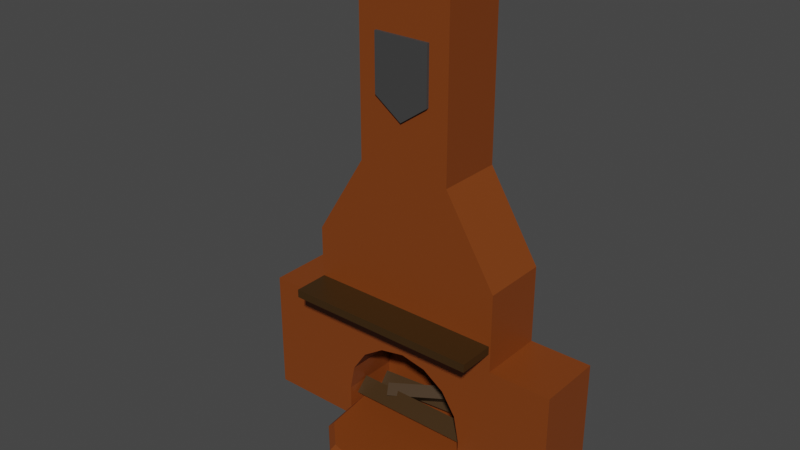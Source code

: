 # Source: FirePlace.blend  (saved by Blender 2.93.21; exported with 4.5.12 LTS)
import bpy
from mathutils import Matrix  # noqa: F401  (used for matrix-valued properties, if any)

bpy.ops.wm.read_factory_settings(use_empty=True)
scene = bpy.context.scene
scene.name = 'Scene'

# ---- collections
col_collection = bpy.data.collections.new('Collection'); scene.collection.children.link(col_collection)

# ---- materials (node trees are filled in below, after node groups)
mat_bricksfireplace = bpy.data.materials.new('BricksFIrePlace')
mat_bricksfireplace.use_transparent_shadow = False
mat_woodfireplace = bpy.data.materials.new('WoodFirePlace')
mat_woodfireplace.use_transparent_shadow = False
mat_shieldfireplace = bpy.data.materials.new('ShieldFirePlace')
mat_shieldfireplace.use_transparent_shadow = False

# ---- material node trees
mat_bricksfireplace.use_nodes = True; mat_bricksfireplace.node_tree.nodes.clear()
_N = mat_bricksfireplace.node_tree.nodes; _L = mat_bricksfireplace.node_tree.links
n0 = _N.new('ShaderNodeBsdfPrincipled'); n0.name = 'Principled BSDF'; n0.location = (10, 300)
n0.distribution = 'GGX'
n0.subsurface_method = 'BURLEY'
n0.inputs[0].default_value = (0.2086, 0.04682, 0.005476, 1.0)
n0.inputs[3].default_value = 1.45
n0.inputs[27].default_value = (0.0, 0.0, 0.0, 1.0)
n0.inputs[28].default_value = 1.0
n1 = _N.new('ShaderNodeOutputMaterial'); n1.name = 'Material Output'; n1.location = (300, 300)
_L.new(n0.outputs[0], n1.inputs[0])
n1.is_active_output = True
mat_woodfireplace.use_nodes = True; mat_woodfireplace.node_tree.nodes.clear()
_N = mat_woodfireplace.node_tree.nodes; _L = mat_woodfireplace.node_tree.links
n0 = _N.new('ShaderNodeBsdfPrincipled'); n0.name = 'Principled BSDF'; n0.location = (10, 300)
n0.distribution = 'GGX'
n0.subsurface_method = 'BURLEY'
n0.inputs[0].default_value = (0.04227, 0.01906, 0.002338, 1.0)
n0.inputs[3].default_value = 1.45
n0.inputs[27].default_value = (0.0, 0.0, 0.0, 1.0)
n0.inputs[28].default_value = 1.0
n1 = _N.new('ShaderNodeOutputMaterial'); n1.name = 'Material Output'; n1.location = (300, 300)
_L.new(n0.outputs[0], n1.inputs[0])
n1.is_active_output = True
mat_shieldfireplace.use_nodes = True; mat_shieldfireplace.node_tree.nodes.clear()
_N = mat_shieldfireplace.node_tree.nodes; _L = mat_shieldfireplace.node_tree.links
n0 = _N.new('ShaderNodeBsdfPrincipled'); n0.name = 'Principled BSDF'; n0.location = (10, 300)
n0.distribution = 'GGX'
n0.subsurface_method = 'BURLEY'
n0.inputs[0].default_value = (0.05168, 0.05168, 0.05168, 1.0)
n0.inputs[3].default_value = 1.45
n0.inputs[27].default_value = (0.0, 0.0, 0.0, 1.0)
n0.inputs[28].default_value = 1.0
n1 = _N.new('ShaderNodeOutputMaterial'); n1.name = 'Material Output'; n1.location = (300, 300)
_L.new(n0.outputs[0], n1.inputs[0])
n1.is_active_output = True

# ---- world
world_world = bpy.data.worlds.new('World'); scene.world = world_world
world_world.use_nodes = True; world_world.node_tree.nodes.clear()
_N = world_world.node_tree.nodes; _L = world_world.node_tree.links
n0 = _N.new('ShaderNodeOutputWorld'); n0.name = 'World Output'; n0.location = (300, 300)
n1 = _N.new('ShaderNodeBackground'); n1.name = 'Background'; n1.location = (10, 300)
n1.inputs[0].default_value = (0.05088, 0.05088, 0.05088, 1.0)
_L.new(n1.outputs[0], n0.inputs[0])
n0.is_active_output = True
world_world.color = (0.05088, 0.05088, 0.05088)
world_world.use_sun_shadow = False
world_world.sun_shadow_jitter_overblur = 0.0

# ---- meshes
me_cube_013 = bpy.data.meshes.new('Cube.013')
me_cube_013.from_pydata([(-2.153, -0.248, -1.45), (-2.153, -0.248, 0.2019), (-2.153, 0.6302, -1.45), (-2.153, 0.6302, 0.2019), (-1.322, -0.248, -1.45), (-1.322, 0.6302, 0.2019), (-1.322, -0.248, 0.2019), (-1.322, 0.6302, -1.45), (-1.322, 0.6302, 1.24), (-1.322, -0.248, 1.24), (-0.6321, 0.6302, 2.36), (-0.6321, -0.248, 2.36), (-0.454, 0.4685, 4.974), (-0.454, -0.08636, 4.974), (2.153, -0.248, -1.45), (2.153, -0.248, 0.2019), (2.153, 0.6302, -1.45), (2.153, 0.6302, 0.2019), (1.322, -0.248, -1.45), (1.322, 0.6302, 0.2019), (1.322, -0.248, 0.2019), (1.322, 0.6302, -1.45), (1.322, 0.6302, 1.24), (1.322, -0.248, 1.24), (0.6319, 0.6302, 2.36), (0.6319, -0.248, 2.36), (0.4538, 0.4685, 4.974), (0.4538, -0.08636, 4.974), (-0.6321, 0.6302, 4.974), (-0.6321, -0.248, 4.974), (0.6319, 0.6302, 4.974), (0.6319, -0.248, 4.974), (-0.454, 0.4685, 4.265), (-0.454, -0.08636, 4.265), (0.4538, 0.4685, 4.265), (0.4538, -0.08636, 4.265), (-8.467e-05, 0.5442, -0.1253), (0.3414, 0.5442, -0.1933), (0.6309, 0.5442, -0.3867), (0.8243, 0.5442, -0.6762), (0.8922, 0.5442, -1.018), (-0.8924, 0.5442, -1.018), (-0.8245, 0.5442, -0.6762), (-0.631, 0.5442, -0.3867), (-0.3416, 0.5442, -0.1933), (-0.8924, -0.248, -1.45), (0.6309, -0.248, -0.3867), (0.8922, -0.248, -1.018), (0.8922, -0.248, -1.45), (0.8243, -0.248, -0.6762), (-0.8924, -0.248, -1.018), (-0.8245, -0.248, -0.6762), (-0.631, -0.248, -0.3867), (-0.3416, -0.248, -0.1933), (0.3414, -0.248, -0.1933), (-8.467e-05, -0.248, -0.1253), (-0.8924, 0.5442, -1.45), (0.8922, 0.5442, -1.45), (-0.006542, 0.519, -1.526), (-0.006542, 0.5913, -1.454), (-0.006542, 0.519, -1.27), (-0.006542, 0.5913, -1.342), (0.5839, 0.519, -1.526), (0.5839, 0.5913, -1.454), (0.5839, 0.519, -1.27), (0.5839, 0.5913, -1.342), (0.9324, 0.519, -1.526), (1.016, 0.5913, -1.454), (0.9324, 0.519, -1.27), (1.016, 0.5913, -1.342), (0.8189, -0.2496, -1.526), (0.8906, -0.2594, -1.454), (0.8189, -0.2496, -1.27), (0.8906, -0.2594, -1.342), (0.7637, -0.7104, -1.526), (0.8325, -0.7438, -1.454), (0.7637, -0.7104, -1.27), (0.8325, -0.7438, -1.342), (0.4404, -1.034, -1.526), (0.4779, -1.098, -1.454), (0.4404, -1.034, -1.27), (0.4779, -1.098, -1.342), (-0.006542, -1.153, -1.526), (-0.006542, -1.228, -1.454), (-0.006542, -1.153, -1.27), (-0.006542, -1.228, -1.342), (-0.4535, -1.034, -1.526), (-0.491, -1.098, -1.454), (-0.4535, -1.034, -1.27), (-0.491, -1.098, -1.342), (-0.7768, -0.7104, -1.526), (-0.8456, -0.7438, -1.454), (-0.7768, -0.7104, -1.27), (-0.8456, -0.7438, -1.342), (-0.832, -0.2496, -1.526), (-0.9037, -0.2594, -1.454), (-0.832, -0.2496, -1.27), (-0.9037, -0.2594, -1.342), (-0.9455, 0.519, -1.526), (-1.029, 0.5913, -1.454), (-0.9455, 0.519, -1.27), (-1.029, 0.5913, -1.342), (-0.597, 0.519, -1.526), (-0.597, 0.5913, -1.454), (-0.597, 0.519, -1.27), (-0.597, 0.5913, -1.342), (0.7525, 0.3295, -1.142), (0.7372, 0.4816, -0.9895), (-0.7349, 0.1795, -1.142), (-0.7502, 0.3315, -0.9895), (0.7372, 0.4816, -1.295), (0.7218, 0.6336, -1.142), (-0.7502, 0.3315, -1.295), (-0.7656, 0.4835, -1.142), (0.8553, -0.1383, -1.142), (0.8553, 0.03793, -0.9662), (-0.8684, -0.1383, -1.142), (-0.8684, 0.03793, -0.9662), (0.8553, 0.03793, -1.319), (0.8553, 0.2141, -1.142), (-0.8684, 0.03793, -1.319), (-0.8684, 0.2141, -1.142), (0.6548, 0.4146, -0.8928), (0.591, 0.5253, -0.779), (-0.4189, -0.06511, -1.029), (-0.4827, 0.0455, -0.9146), (0.6213, 0.5253, -1.019), (0.5575, 0.6359, -0.9051), (-0.4524, 0.0455, -1.155), (-0.5162, 0.1561, -1.041), (-1.311, -0.7317, 0.4408), (-1.311, -0.7317, 0.5501), (-1.311, -0.1838, 0.4408), (-1.311, -0.1838, 0.5501), (1.298, -0.7317, 0.4408), (1.298, -0.7317, 0.5501), (1.298, -0.1838, 0.4408), (1.298, -0.1838, 0.5501), (-0.3783, -0.09541, 3.258), (-0.3783, -0.09541, 4.002), (-0.3783, -0.2834, 3.258), (-0.3783, -0.2834, 4.002), (0.3652, -0.09541, 3.258), (0.3652, -0.09541, 4.002), (0.3652, -0.2834, 3.258), (0.3652, -0.2834, 4.002), (-0.006542, -0.2834, 2.996), (-0.006542, -0.2834, 4.002), (-0.006542, -0.09541, 2.996), (-0.006542, -0.09541, 4.002)], [], [(0, 1, 3, 2), (2, 3, 5, 7), (21, 7, 5, 19), (4, 6, 1, 0), (10, 24, 22, 8), (5, 3, 1, 6), (2, 7, 4, 0), (18, 20, 6, 4, 45, 50, 51, 52, 53, 55, 54, 46, 49, 47, 48), (25, 31, 29, 11), (8, 22, 19, 5), (5, 6, 9, 8), (4, 7, 21, 18, 48, 57, 56, 45), (23, 25, 11, 9), (12, 13, 33, 32), (8, 9, 11, 10), (28, 30, 24, 10), (10, 11, 29, 28), (14, 16, 17, 15), (16, 21, 19, 17), (18, 14, 15, 20), (19, 20, 15, 17), (16, 14, 18, 21), (19, 22, 23, 20), (22, 24, 25, 23), (24, 30, 31, 25), (20, 23, 9, 6), (13, 12, 28, 29), (26, 27, 31, 30), (27, 13, 29, 31), (12, 26, 30, 28), (33, 35, 34, 32), (26, 12, 32, 34), (27, 26, 34, 35), (13, 27, 35, 33), (55, 36, 37, 54), (54, 37, 38, 46), (46, 38, 39, 49), (49, 39, 40, 47), (50, 41, 42, 51), (51, 42, 43, 52), (52, 43, 44, 53), (53, 44, 36, 55), (56, 41, 50, 45), (48, 47, 40, 57), (57, 40, 41, 56), (39, 38, 37, 36, 44, 43, 42, 41, 40), (103, 105, 61, 59), (67, 69, 73, 71), (71, 73, 77, 75), (75, 77, 81, 79), (79, 81, 85, 83), (83, 85, 89, 87), (87, 89, 93, 91), (91, 93, 97, 95), (95, 97, 101, 99), (99, 101, 105, 103), (63, 65, 69, 67), (64, 60, 104, 100, 96, 92, 88, 84, 80, 76, 72, 68), (59, 61, 65, 63), (59, 63, 62, 58), (65, 61, 60, 64), (63, 67, 66, 62), (69, 65, 64, 68), (67, 71, 70, 66), (73, 69, 68, 72), (71, 75, 74, 70), (77, 73, 72, 76), (75, 79, 78, 74), (81, 77, 76, 80), (79, 83, 82, 78), (85, 81, 80, 84), (83, 87, 86, 82), (89, 85, 84, 88), (87, 91, 90, 86), (93, 89, 88, 92), (91, 95, 94, 90), (97, 93, 92, 96), (95, 99, 98, 94), (101, 97, 96, 100), (99, 103, 102, 98), (105, 101, 100, 104), (103, 59, 58, 102), (61, 105, 104, 60), (58, 62, 66, 70, 74, 78, 82, 86, 90, 94, 98, 102), (106, 107, 109, 108), (108, 109, 113, 112), (112, 113, 111, 110), (110, 111, 107, 106), (108, 112, 110, 106), (113, 109, 107, 111), (114, 115, 117, 116), (116, 117, 121, 120), (120, 121, 119, 118), (118, 119, 115, 114), (116, 120, 118, 114), (121, 117, 115, 119), (122, 123, 125, 124), (124, 125, 129, 128), (128, 129, 127, 126), (126, 127, 123, 122), (124, 128, 126, 122), (129, 125, 123, 127), (130, 131, 133, 132), (132, 133, 137, 136), (136, 137, 135, 134), (134, 135, 131, 130), (132, 136, 134, 130), (137, 133, 131, 135), (138, 140, 141, 139), (148, 138, 139, 149), (147, 149, 139, 141), (140, 138, 148, 146), (140, 146, 147, 141), (142, 143, 145, 144), (148, 149, 143, 142), (147, 145, 143, 149), (144, 146, 148, 142), (144, 145, 147, 146)])
me_cube_013.polygons.foreach_set('material_index', [0, 0, 0, 0, 0, 0, 0, 0, 0, 0, 0, 0, 0, 0, 0, 0, 0, 0, 0, 0, 0, 0, 0, 0, 0, 0, 0, 0, 0, 0, 0, 0, 0, 0, 0, 0, 0, 0, 0, 0, 0, 0, 0, 0, 0, 0, 0, 0, 0, 0, 0, 0, 0, 0, 0, 0, 0, 0, 0, 0, 0, 0, 0, 0, 0, 0, 0, 0, 0, 0, 0, 0, 0, 0, 0, 0, 0, 0, 0, 0, 0, 0, 0, 0, 1, 1, 1, 1, 1, 1, 1, 1, 1, 1, 1, 1, 1, 1, 1, 1, 1, 1, 1, 1, 1, 1, 1, 1, 2, 2, 2, 2, 2, 2, 2, 2, 2, 2])
_uv = me_cube_013.uv_layers.new(name='UVMap')
_uv.uv.foreach_set('vector', [0.375, 0.0, 0.625, 0.0, 0.625, 0.25, 0.375, 0.25, 0.375, 0.25, 0.625, 0.25, 0.625, 0.2982, 0.375, 0.2982, 0.375, 0.2982, 0.375, 0.2982, 0.625, 0.2982, 0.625, 0.2982, 0.375, 0.9518, 0.625, 0.9518, 0.625, 1.0, 0.375, 1.0, 0.625, 0.2982, 0.625, 0.2982, 0.625, 0.2982, 0.625, 0.2982, 0.8268, 0.5, 0.875, 0.5, 0.875, 0.75, 0.8268, 0.75, 0.125, 0.5, 0.1732, 0.5, 0.1732, 0.75, 0.125, 0.75, 0.375, 0.9518, 0.625, 0.9518, 0.625, 0.9518, 0.375, 0.9518, 0.375, 0.9518, 0.4405, 0.9518, 0.4921, 0.9518, 0.5359, 0.9518, 0.5652, 0.9518, 0.5755, 0.9518, 0.5652, 0.9518, 0.5359, 0.9518, 0.4921, 0.9518, 0.4405, 0.9518, 0.375, 0.9518, 0.625, 0.9518, 0.625, 0.9518, 0.625, 0.9518, 0.625, 0.9518, 0.625, 0.2982, 0.625, 0.2982, 0.625, 0.2982, 0.625, 0.2982, 0.8268, 0.5, 0.8268, 0.75, 0.8268, 0.75, 0.8268, 0.5, 0.1732, 0.75, 0.1732, 0.5, 0.1732, 0.5, 0.1732, 0.75, 0.1732, 0.75, 0.1732, 0.5245, 0.1732, 0.5245, 0.1732, 0.75, 0.625, 0.9518, 0.625, 0.9518, 0.625, 0.9518, 0.625, 0.9518, 0.8268, 0.521, 0.8268, 0.729, 0.8268, 0.729, 0.8268, 0.521, 0.8268, 0.5, 0.8268, 0.75, 0.8268, 0.75, 0.8268, 0.5, 0.625, 0.2982, 0.625, 0.2982, 0.625, 0.2982, 0.625, 0.2982, 0.8268, 0.5, 0.8268, 0.75, 0.8268, 0.75, 0.8268, 0.5, 0.375, 0.0, 0.375, 0.25, 0.625, 0.25, 0.625, 0.0, 0.375, 0.25, 0.375, 0.2982, 0.625, 0.2982, 0.625, 0.25, 0.375, 0.9518, 0.375, 1.0, 0.625, 1.0, 0.625, 0.9518, 0.8268, 0.5, 0.8268, 0.75, 0.875, 0.75, 0.875, 0.5, 0.125, 0.5, 0.125, 0.75, 0.1732, 0.75, 0.1732, 0.5, 0.8268, 0.5, 0.8268, 0.5, 0.8268, 0.75, 0.8268, 0.75, 0.8268, 0.5, 0.8268, 0.5, 0.8268, 0.75, 0.8268, 0.75, 0.8268, 0.5, 0.8268, 0.5, 0.8268, 0.75, 0.8268, 0.75, 0.625, 0.9518, 0.625, 0.9518, 0.625, 0.9518, 0.625, 0.9518, 0.8268, 0.729, 0.8268, 0.521, 0.8268, 0.5, 0.8268, 0.75, 0.8268, 0.521, 0.8268, 0.729, 0.8268, 0.75, 0.8268, 0.5, 0.8268, 0.729, 0.8268, 0.729, 0.8268, 0.75, 0.8268, 0.75, 0.8268, 0.521, 0.8268, 0.521, 0.8268, 0.5, 0.8268, 0.5, 0.8268, 0.729, 0.8268, 0.729, 0.8268, 0.521, 0.8268, 0.521, 0.8268, 0.521, 0.8268, 0.521, 0.8268, 0.521, 0.8268, 0.521, 0.8268, 0.729, 0.8268, 0.521, 0.8268, 0.521, 0.8268, 0.729, 0.8268, 0.729, 0.8268, 0.729, 0.8268, 0.729, 0.8268, 0.729, 1.0, 0.7351, 1.0, 0.5, 0.9375, 0.5, 0.9375, 0.7351, 0.9375, 0.7351, 0.9375, 0.5, 0.875, 0.5, 0.875, 0.7351, 0.875, 0.7351, 0.875, 0.5, 0.8125, 0.5, 0.8125, 0.7351, 0.8125, 0.7351, 0.8125, 0.5, 0.75, 0.5, 0.75, 0.7351, 0.25, 0.7351, 0.25, 0.5, 0.1875, 0.5, 0.1875, 0.7351, 0.1875, 0.7351, 0.1875, 0.5, 0.125, 0.5, 0.125, 0.7351, 0.125, 0.7351, 0.125, 0.5, 0.0625, 0.5, 0.0625, 0.7351, 0.0625, 0.7351, 0.0625, 0.5, 0.0, 0.5, 0.0, 0.7351, 0.25, 0.5, 0.25, 0.5, 0.25, 0.7351, 0.25, 0.7351, 0.75, 0.7351, 0.75, 0.7351, 0.75, 0.5, 0.75, 0.5, 0.75, 0.5, 0.75, 0.5, 0.25, 0.5, 0.25, 0.5, 0.8125, 0.5, 0.875, 0.5, 0.9375, 0.5, 0.0, 0.5, 0.4043, 0.5, 0.3232, 0.5, 0.269, 0.5, 0.25, 0.5, 0.75, 0.5, 0.08333, 0.5874, 0.08333, 0.9126, 7.451e-08, 0.9126, 7.451e-08, 0.5874, 0.8333, 0.5874, 0.8333, 0.9126, 0.75, 0.9126, 0.75, 0.5874, 0.75, 0.5874, 0.75, 0.9126, 0.6667, 0.9126, 0.6667, 0.5874, 0.6667, 0.5874, 0.6667, 0.9126, 0.5833, 0.9126, 0.5833, 0.5874, 0.5833, 0.5874, 0.5833, 0.9126, 0.5, 0.9126, 0.5, 0.5874, 0.5, 0.5874, 0.5, 0.9126, 0.4167, 0.9126, 0.4167, 0.5874, 0.4167, 0.5874, 0.4167, 0.9126, 0.3333, 0.9126, 0.3333, 0.5874, 0.3333, 0.5874, 0.3333, 0.9126, 0.25, 0.9126, 0.25, 0.5874, 0.25, 0.5874, 0.25, 0.9126, 0.1667, 0.9126, 0.1667, 0.5874, 0.1667, 0.5874, 0.1667, 0.9126, 0.08333, 0.9126, 0.08333, 0.5874, 0.9167, 0.5874, 0.9167, 0.9126, 0.8333, 0.9126, 0.8333, 0.5874, 0.3716, 0.4307, 0.25, 0.4637, 0.1284, 0.4307, 0.05584, 0.3696, 0.03357, 0.2482, 0.05824, 0.1378, 0.1393, 0.05777, 0.25, 0.02811, 0.3607, 0.05777, 0.4418, 0.1378, 0.4664, 0.2482, 0.4442, 0.3696, 1.0, 0.5874, 1.0, 0.9126, 0.9167, 0.9126, 0.9167, 0.5874, 1.0, 0.5874, 0.9167, 0.5874, 0.9167, 0.5, 1.0, 0.5, 0.9167, 0.9126, 1.0, 0.9126, 1.0, 1.0, 0.9167, 1.0, 0.9167, 0.5874, 0.8333, 0.5874, 0.8495, 0.5, 0.9167, 0.5, 0.8333, 0.9126, 0.9167, 0.9126, 0.9167, 1.0, 0.8495, 1.0, 0.8333, 0.5874, 0.75, 0.5874, 0.75, 0.5, 0.8252, 0.5, 0.75, 0.9126, 0.8333, 0.9126, 0.8252, 1.0, 0.75, 1.0, 0.75, 0.5874, 0.6667, 0.5874, 0.6709, 0.5, 0.75, 0.5, 0.6667, 0.9126, 0.75, 0.9126, 0.75, 1.0, 0.6709, 1.0, 0.6667, 0.5874, 0.5833, 0.5874, 0.5866, 0.5, 0.6625, 0.5, 0.5833, 0.9126, 0.6667, 0.9126, 0.6625, 1.0, 0.5866, 1.0, 0.5833, 0.5874, 0.5, 0.5874, 0.5032, 0.5, 0.5801, 0.5, 0.5, 0.9126, 0.5833, 0.9126, 0.5801, 1.0, 0.5032, 1.0, 0.5, 0.5874, 0.4167, 0.5874, 0.4199, 0.5, 0.4968, 0.5, 0.4167, 0.9126, 0.5, 0.9126, 0.4968, 1.0, 0.4199, 1.0, 0.4167, 0.5874, 0.3333, 0.5874, 0.3375, 0.5, 0.4134, 0.5, 0.3333, 0.9126, 0.4167, 0.9126, 0.4134, 1.0, 0.3375, 1.0, 0.3333, 0.5874, 0.25, 0.5874, 0.25, 0.5, 0.3291, 0.5, 0.25, 0.9126, 0.3333, 0.9126, 0.3291, 1.0, 0.25, 1.0, 0.25, 0.5874, 0.1667, 0.5874, 0.1748, 0.5, 0.25, 0.5, 0.1667, 0.9126, 0.25, 0.9126, 0.25, 1.0, 0.1748, 1.0, 0.1667, 0.5874, 0.08333, 0.5874, 0.08333, 0.5, 0.1505, 0.5, 0.08333, 0.9126, 0.1667, 0.9126, 0.1505, 1.0, 0.08333, 1.0, 0.08333, 0.5874, 7.451e-08, 0.5874, 7.451e-08, 0.5, 0.08333, 0.5, 7.451e-08, 0.9126, 0.08333, 0.9126, 0.08333, 1.0, 7.451e-08, 1.0, 0.75, 0.4637, 0.8716, 0.4307, 0.9442, 0.3696, 0.9664, 0.2482, 0.9418, 0.1378, 0.8607, 0.05777, 0.75, 0.02811, 0.6393, 0.05777, 0.5582, 0.1378, 0.5336, 0.2482, 0.5558, 0.3696, 0.6284, 0.4307, 0.375, 0.0, 0.625, 0.0, 0.625, 0.25, 0.375, 0.25, 0.375, 0.25, 0.625, 0.25, 0.625, 0.5, 0.375, 0.5, 0.375, 0.5, 0.625, 0.5, 0.625, 0.75, 0.375, 0.75, 0.375, 0.75, 0.625, 0.75, 0.625, 1.0, 0.375, 1.0, 0.125, 0.5, 0.375, 0.5, 0.375, 0.75, 0.125, 0.75, 0.625, 0.5, 0.875, 0.5, 0.875, 0.75, 0.625, 0.75, 0.375, 0.0, 0.625, 0.0, 0.625, 0.25, 0.375, 0.25, 0.375, 0.25, 0.625, 0.25, 0.625, 0.5, 0.375, 0.5, 0.375, 0.5, 0.625, 0.5, 0.625, 0.75, 0.375, 0.75, 0.375, 0.75, 0.625, 0.75, 0.625, 1.0, 0.375, 1.0, 0.125, 0.5, 0.375, 0.5, 0.375, 0.75, 0.125, 0.75, 0.625, 0.5, 0.875, 0.5, 0.875, 0.75, 0.625, 0.75, 0.375, 0.0, 0.625, 0.0, 0.625, 0.25, 0.375, 0.25, 0.375, 0.25, 0.625, 0.25, 0.625, 0.5, 0.375, 0.5, 0.375, 0.5, 0.625, 0.5, 0.625, 0.75, 0.375, 0.75, 0.375, 0.75, 0.625, 0.75, 0.625, 1.0, 0.375, 1.0, 0.125, 0.5, 0.375, 0.5, 0.375, 0.75, 0.125, 0.75, 0.625, 0.5, 0.875, 0.5, 0.875, 0.75, 0.625, 0.75, 0.375, 0.0, 0.625, 0.0, 0.625, 0.25, 0.375, 0.25, 0.375, 0.25, 0.625, 0.25, 0.625, 0.5, 0.375, 0.5, 0.375, 0.5, 0.625, 0.5, 0.625, 0.75, 0.375, 0.75, 0.375, 0.75, 0.625, 0.75, 0.625, 1.0, 0.375, 1.0, 0.125, 0.5, 0.375, 0.5, 0.375, 0.75, 0.125, 0.75, 0.625, 0.5, 0.875, 0.5, 0.875, 0.75, 0.625, 0.75, 0.375, 0.0, 0.375, 0.25, 0.625, 0.25, 0.625, 0.0, 0.375, 0.875, 0.375, 1.0, 0.625, 1.0, 0.625, 0.875, 0.75, 0.5, 0.75, 0.75, 0.875, 0.75, 0.875, 0.5, 0.125, 0.5, 0.125, 0.75, 0.25, 0.75, 0.25, 0.5, 0.375, 0.25, 0.375, 0.375, 0.625, 0.375, 0.625, 0.25, 0.375, 0.0, 0.625, 0.0, 0.625, 0.25, 0.375, 0.25, 0.375, 0.875, 0.625, 0.875, 0.625, 1.0, 0.375, 1.0, 0.75, 0.5, 0.875, 0.5, 0.875, 0.75, 0.75, 0.75, 0.125, 0.5, 0.25, 0.5, 0.25, 0.75, 0.125, 0.75, 0.375, 0.25, 0.625, 0.25, 0.625, 0.375, 0.375, 0.375])
me_cube_013.materials.append(mat_bricksfireplace)
me_cube_013.materials.append(mat_woodfireplace)
me_cube_013.materials.append(mat_shieldfireplace)
me_cube_013.use_remesh_fix_poles = True
me_cube_013.use_remesh_preserve_attributes = False
me_cube_013.update()

# ---- objects
ob_fireplace = bpy.data.objects.new('FirePlace', me_cube_013)

# ---- transforms, parenting, visibility, modifiers, constraints
ob_fireplace.location = (0.0, 0.0, 0.0)

# ---- collection membership
col_collection.objects.link(ob_fireplace)

# ---- scene / render settings (as saved in the file)
scene.frame_start = 1; scene.frame_end = 250; scene.frame_set(1)
scene.render.engine = 'BLENDER_EEVEE_NEXT'
scene.cycles.use_denoising = False
scene.cycles.samples = 128
scene.cycles.sampling_pattern = 'TABULATED_SOBOL'
scene.cycles.use_adaptive_sampling = False
scene.cycles.use_light_tree = False
scene.view_settings.view_transform = 'Filmic'
bpy.context.view_layer.update()

# ---- added for rendering (the .blend has no active camera and no usable light): camera, sun
cam_auto = bpy.data.cameras.new('AutoCamera')
cam_auto.lens = 50.0
cam_auto.sensor_width = 36.0
cam_auto.clip_end = 1000.0
ob_auto_camera = bpy.data.objects.new('AutoCamera', cam_auto)
scene.collection.objects.link(ob_auto_camera)
ob_auto_camera.location = (7.41699, -9.19668, 7.65756)
ob_auto_camera.rotation_euler = (1.09748, -7.21219e-08, 0.694738)
scene.camera = ob_auto_camera
light_auto_sun = bpy.data.lights.new('AutoSun', 'SUN')
light_auto_sun.energy = 3.0
light_auto_sun.angle = 0.0523599
ob_auto_sun = bpy.data.objects.new('AutoSun', light_auto_sun)
scene.collection.objects.link(ob_auto_sun)
ob_auto_sun.rotation_euler = (0.872665, 0.174533, 0.523599)
bpy.context.view_layer.update()
